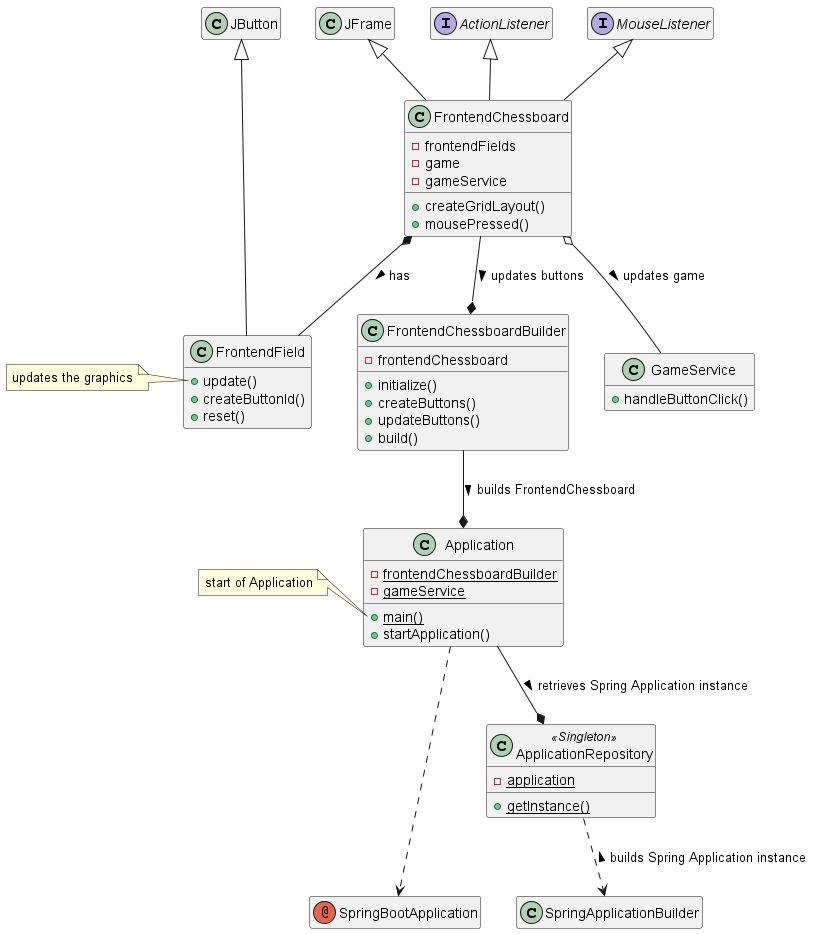

The diagram above was rendered by PlantUML. Its source (embedded in the PNG):
@startuml

'--------------'
'Hidden members'
'--------------'
hide empty members

'-----------'
'Annotations'
'-----------'
annotation SpringBootApplication

'-----------'
'Application'
'-----------'
class SpringApplicationBuilder
class ApplicationRepository <<Singleton>> {
    - {static} application
    + {static} getInstance()
}

class Application {
    - {static} frontendChessboardBuilder
    - {static} gameService
    + {static} main()
    + startApplication()
}

'-----'
'Swing'
'-----'
class JFrame{}
class JButton{}
interface ActionListener{}
interface MouseListener{}

class FrontendChessboard{
    - frontendFields
    - game
    - gameService
    + createGridLayout()
    + mousePressed()
}
class FrontendChessboardBuilder {
    - frontendChessboard
    + initialize()
    + createButtons()
    + updateButtons()
    + build()
}
class FrontendField {
    + update()
    + createButtonId()
    + reset()
}
class GameService {
    + handleButtonClick()
}

'---------'
'Relations'
'---------'
JFrame <|-- FrontendChessboard
JButton <|--- FrontendField
ActionListener <|-- FrontendChessboard
MouseListener <|-- FrontendChessboard
FrontendChessboard o-- GameService : updates game >
FrontendChessboard --* FrontendChessboardBuilder : updates buttons >
FrontendChessboard *-- FrontendField : has >
FrontendChessboardBuilder --* Application : builds FrontendChessboard >
Application ...> SpringBootApplication
Application --* ApplicationRepository : retrieves Spring Application instance >
ApplicationRepository ..> SpringApplicationBuilder : < builds Spring Application instance

'-----'
'Notes'
'-----'
note left of Application::main
    start of Application
end note
note left of FrontendField::update
    updates the graphics
end note

@enduml